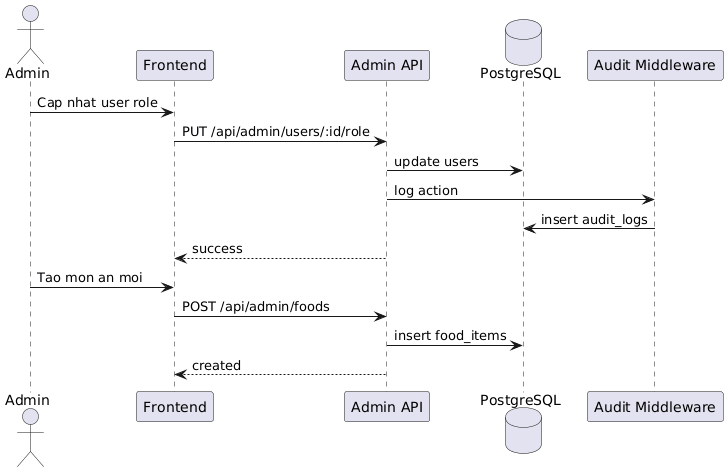

The diagram above was rendered by PlantUML. Its source (embedded in the PNG):
@startuml
actor Admin
participant Frontend
participant "Admin API" as API
database PostgreSQL
participant "Audit Middleware" as Audit

Admin -> Frontend: Cap nhat user role
Frontend -> API: PUT /api/admin/users/:id/role
API -> PostgreSQL: update users
API -> Audit: log action
Audit -> PostgreSQL: insert audit_logs
API --> Frontend: success
Admin -> Frontend: Tao mon an moi
Frontend -> API: POST /api/admin/foods
API -> PostgreSQL: insert food_items
API --> Frontend: created
@enduml